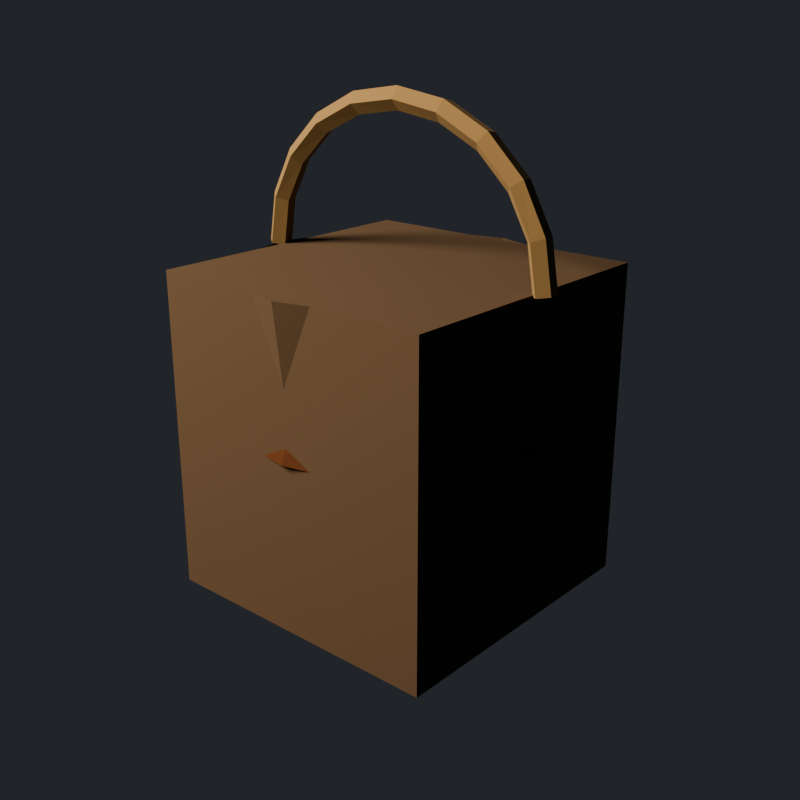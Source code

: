 # Source: homestead_bucket.blend  (saved by Blender 5.4.6; exported with 4.5.12 LTS)
import bpy
from mathutils import Matrix  # noqa: F401  (used for matrix-valued properties, if any)

bpy.ops.wm.read_factory_settings(use_empty=True)
scene = bpy.context.scene
scene.name = 'HomesteadBucketAsset'

# ---- collections
col_stubby_homesteadbucket = bpy.data.collections.new('STUBBY_HomesteadBucket'); scene.collection.children.link(col_stubby_homesteadbucket)

# ---- materials (node trees are filled in below, after node groups)
mat_homesteadbucket_timber = bpy.data.materials.new('HomesteadBucket_Timber')
mat_homesteadbucket_timber.diffuse_color = (0.1022, 0.06848, 0.04231, 1.0)
mat_homesteadbucket_soil = bpy.data.materials.new('HomesteadBucket_Soil')
mat_homesteadbucket_soil.diffuse_color = (0.02956, 0.01521, 0.008023, 1.0)
mat_homesteadbucket_rustiron = bpy.data.materials.new('HomesteadBucket_RustIron')
mat_homesteadbucket_rustiron.diffuse_color = (0.1119, 0.04231, 0.016, 1.0)
mat_homesteadbucket_rope = bpy.data.materials.new('HomesteadBucket_Rope')
mat_homesteadbucket_rope.diffuse_color = (0.2542, 0.1779, 0.08438, 1.0)

# ---- material node trees
mat_homesteadbucket_timber.use_nodes = True; mat_homesteadbucket_timber.node_tree.nodes.clear()
_N = mat_homesteadbucket_timber.node_tree.nodes; _L = mat_homesteadbucket_timber.node_tree.links
n0 = _N.new('ShaderNodeBsdfPrincipled'); n0.name = 'Principled BSDF'; n0.location = (-200, 100)
n0.inputs[0].default_value = (0.1022, 0.06848, 0.04231, 1.0)
n0.inputs[2].default_value = 0.9
n0.inputs[10].default_value = 0.005
n1 = _N.new('ShaderNodeOutputMaterial'); n1.name = 'Material Output'; n1.location = (200, 100)
_L.new(n0.outputs[0], n1.inputs[0])
n1.is_active_output = True
mat_homesteadbucket_soil.use_nodes = True; mat_homesteadbucket_soil.node_tree.nodes.clear()
_N = mat_homesteadbucket_soil.node_tree.nodes; _L = mat_homesteadbucket_soil.node_tree.links
n0 = _N.new('ShaderNodeBsdfPrincipled'); n0.name = 'Principled BSDF'; n0.location = (-200, 100)
n0.inputs[0].default_value = (0.02956, 0.01521, 0.008023, 1.0)
n0.inputs[2].default_value = 1.0
n0.inputs[10].default_value = 0.005
n1 = _N.new('ShaderNodeOutputMaterial'); n1.name = 'Material Output'; n1.location = (200, 100)
_L.new(n0.outputs[0], n1.inputs[0])
n1.is_active_output = True
mat_homesteadbucket_rustiron.use_nodes = True; mat_homesteadbucket_rustiron.node_tree.nodes.clear()
_N = mat_homesteadbucket_rustiron.node_tree.nodes; _L = mat_homesteadbucket_rustiron.node_tree.links
n0 = _N.new('ShaderNodeBsdfPrincipled'); n0.name = 'Principled BSDF'; n0.location = (-200, 100)
n0.inputs[0].default_value = (0.1119, 0.04231, 0.016, 1.0)
n0.inputs[1].default_value = 0.5
n0.inputs[2].default_value = 0.85
n0.inputs[10].default_value = 0.005
n1 = _N.new('ShaderNodeOutputMaterial'); n1.name = 'Material Output'; n1.location = (200, 100)
_L.new(n0.outputs[0], n1.inputs[0])
n1.is_active_output = True
mat_homesteadbucket_rope.use_nodes = True; mat_homesteadbucket_rope.node_tree.nodes.clear()
_N = mat_homesteadbucket_rope.node_tree.nodes; _L = mat_homesteadbucket_rope.node_tree.links
n0 = _N.new('ShaderNodeBsdfPrincipled'); n0.name = 'Principled BSDF'; n0.location = (-200, 100)
n0.inputs[0].default_value = (0.2542, 0.1779, 0.08438, 1.0)
n0.inputs[2].default_value = 1.0
n0.inputs[10].default_value = 0.005
n1 = _N.new('ShaderNodeOutputMaterial'); n1.name = 'Material Output'; n1.location = (200, 100)
_L.new(n0.outputs[0], n1.inputs[0])
n1.is_active_output = True

# ---- world
world_homesteadbucket_previewworld = bpy.data.worlds.new('HomesteadBucket_PreviewWorld'); scene.world = world_homesteadbucket_previewworld
world_homesteadbucket_previewworld.use_nodes = True; world_homesteadbucket_previewworld.node_tree.nodes.clear()
_N = world_homesteadbucket_previewworld.node_tree.nodes; _L = world_homesteadbucket_previewworld.node_tree.links
n0 = _N.new('ShaderNodeBackground'); n0.name = 'Background'; n0.location = (-200, 100)
n0.inputs[0].default_value = (0.05, 0.055, 0.065, 1.0)
n0.inputs[1].default_value = 0.6
n1 = _N.new('ShaderNodeOutputWorld'); n1.name = 'World Output'; n1.location = (200, 100)
_L.new(n0.outputs[0], n1.inputs[0])
n1.is_active_output = True
world_homesteadbucket_previewworld.sun_shadow_jitter_overblur = 0.0

# ---- cameras
cam_homesteadbucket_previewcamera = bpy.data.cameras.new('HomesteadBucket_PreviewCamera')

# ---- lights
light_homesteadbucket_previewkey = bpy.data.lights.new('HomesteadBucket_PreviewKey', 'AREA')
light_homesteadbucket_previewkey.color = (1.0, 0.82, 0.62)
light_homesteadbucket_previewkey.energy = 180.0
light_homesteadbucket_previewkey.size = 1.2

# ---- meshes
me_homesteadbucket_staves = bpy.data.meshes.new('HomesteadBucket_Staves')
me_homesteadbucket_staves.from_pydata([(0.13, 0.0, 0.0), (0.1126, 0.065, 0.0), (0.065, 0.1126, 0.0), (7.96e-18, 0.13, 0.0), (-0.065, 0.1126, 0.0), (-0.1126, 0.065, 0.0), (-0.13, 1.592e-17, 0.0), (-0.1126, -0.065, 0.0), (-0.065, -0.1126, 0.0), (-2.388e-17, -0.13, 0.0), (0.065, -0.1126, 0.0), (0.1126, -0.065, 0.0), (0.1367, 0.0, 0.05667), (0.1184, 0.06833, 0.05667), (0.06833, 0.1184, 0.05667), (8.368e-18, 0.1367, 0.05667), (-0.06833, 0.1184, 0.05667), (-0.1184, 0.06833, 0.05667), (-0.1367, 1.674e-17, 0.05667), (-0.1184, -0.06833, 0.05667), (-0.06833, -0.1184, 0.05667), (-2.511e-17, -0.1367, 0.05667), (0.06833, -0.1184, 0.05667), (0.1184, -0.06833, 0.05667), (0.1433, 0.0, 0.1133), (0.1241, 0.07167, 0.1133), (0.07167, 0.1241, 0.1133), (8.777e-18, 0.1433, 0.1133), (-0.07167, 0.1241, 0.1133), (-0.1241, 0.07167, 0.1133), (-0.1433, 1.755e-17, 0.1133), (-0.1241, -0.07167, 0.1133), (-0.07167, -0.1241, 0.1133), (-2.633e-17, -0.1433, 0.1133), (0.07167, -0.1241, 0.1133), (0.1241, -0.07167, 0.1133), (0.15, 0.0, 0.17), (0.1299, 0.075, 0.17), (0.075, 0.1299, 0.17), (9.185e-18, 0.15, 0.17), (-0.075, 0.1299, 0.17), (-0.1299, 0.075, 0.17), (-0.15, 1.837e-17, 0.17), (-0.1299, -0.075, 0.17), (-0.075, -0.1299, 0.17), (-2.755e-17, -0.15, 0.17), (0.075, -0.1299, 0.17), (0.1299, -0.075, 0.17), (0.1567, 0.0, 0.2267), (0.1357, 0.07833, 0.2267), (0.07833, 0.1357, 0.2267), (9.593e-18, 0.1567, 0.2267), (-0.07833, 0.1357, 0.2267), (-0.1357, 0.07833, 0.2267), (-0.1567, 1.919e-17, 0.2267), (-0.1357, -0.07833, 0.2267), (-0.07833, -0.1357, 0.2267), (-2.878e-17, -0.1567, 0.2267), (0.07833, -0.1357, 0.2267), (0.1357, -0.07833, 0.2267), (0.1633, 0.0, 0.2833), (0.1415, 0.08167, 0.2833), (0.08167, 0.1415, 0.2833), (1e-17, 0.1633, 0.2833), (-0.08167, 0.1415, 0.2833), (-0.1415, 0.08167, 0.2833), (-0.1633, 2e-17, 0.2833), (-0.1415, -0.08167, 0.2833), (-0.08167, -0.1415, 0.2833), (-3e-17, -0.1633, 0.2833), (0.08167, -0.1415, 0.2833), (0.1415, -0.08167, 0.2833), (0.17, 0.0, 0.34), (0.1472, 0.085, 0.34), (0.085, 0.1472, 0.34), (1.041e-17, 0.17, 0.34), (-0.085, 0.1472, 0.34), (-0.1472, 0.085, 0.34), (-0.17, 2.082e-17, 0.34), (-0.1472, -0.085, 0.34), (-0.085, -0.1472, 0.34), (-3.123e-17, -0.17, 0.34), (0.085, -0.1472, 0.34), (0.1472, -0.085, 0.34)], [], [(0, 1, 13, 12), (1, 2, 14, 13), (2, 3, 15, 14), (3, 4, 16, 15), (4, 5, 17, 16), (5, 6, 18, 17), (6, 7, 19, 18), (7, 8, 20, 19), (8, 9, 21, 20), (9, 10, 22, 21), (10, 11, 23, 22), (11, 0, 12, 23), (12, 13, 25, 24), (13, 14, 26, 25), (14, 15, 27, 26), (15, 16, 28, 27), (16, 17, 29, 28), (17, 18, 30, 29), (18, 19, 31, 30), (19, 20, 32, 31), (20, 21, 33, 32), (21, 22, 34, 33), (22, 23, 35, 34), (23, 12, 24, 35), (24, 25, 37, 36), (25, 26, 38, 37), (26, 27, 39, 38), (27, 28, 40, 39), (28, 29, 41, 40), (29, 30, 42, 41), (30, 31, 43, 42), (31, 32, 44, 43), (32, 33, 45, 44), (33, 34, 46, 45), (34, 35, 47, 46), (35, 24, 36, 47), (36, 37, 49, 48), (37, 38, 50, 49), (38, 39, 51, 50), (39, 40, 52, 51), (40, 41, 53, 52), (41, 42, 54, 53), (42, 43, 55, 54), (43, 44, 56, 55), (44, 45, 57, 56), (45, 46, 58, 57), (46, 47, 59, 58), (47, 36, 48, 59), (48, 49, 61, 60), (49, 50, 62, 61), (50, 51, 63, 62), (51, 52, 64, 63), (52, 53, 65, 64), (53, 54, 66, 65), (54, 55, 67, 66), (55, 56, 68, 67), (56, 57, 69, 68), (57, 58, 70, 69), (58, 59, 71, 70), (59, 48, 60, 71), (60, 61, 73, 72), (61, 62, 74, 73), (62, 63, 75, 74), (63, 64, 76, 75), (64, 65, 77, 76), (65, 66, 78, 77), (66, 67, 79, 78), (67, 68, 80, 79), (68, 69, 81, 80), (69, 70, 82, 81), (70, 71, 83, 82), (71, 60, 72, 83), (11, 10, 9, 8, 7, 6, 5, 4, 3, 2, 1, 0)])
me_homesteadbucket_staves.materials.append(mat_homesteadbucket_timber)
me_homesteadbucket_staves.update()
me_homesteadbucket_contents = bpy.data.meshes.new('HomesteadBucket_Contents')
me_homesteadbucket_contents.from_pydata([(0.155, 0.0, 0.28), (0.1342, 0.0775, 0.28), (0.0775, 0.1342, 0.28), (9.491e-18, 0.155, 0.28), (-0.0775, 0.1342, 0.28), (-0.1342, 0.0775, 0.28), (-0.155, 1.898e-17, 0.28), (-0.1342, -0.0775, 0.28), (-0.0775, -0.1342, 0.28), (-2.847e-17, -0.155, 0.28), (0.0775, -0.1342, 0.28), (0.1342, -0.0775, 0.28)], [], [(0, 1, 2, 3, 4, 5, 6, 7, 8, 9, 10, 11)])
me_homesteadbucket_contents.materials.append(mat_homesteadbucket_soil)
me_homesteadbucket_contents.update()
me_homesteadbucket_hoop = bpy.data.meshes.new('HomesteadBucket_Hoop')
me_homesteadbucket_hoop.from_pydata([(0.1634, 0.001671, 0.1954), (0.1632, 0.001639, 0.1784), (0.1466, -0.001671, 0.1786), (0.1468, -0.001639, 0.1956), (0.151, 0.06256, 0.1955), (0.151, 0.06256, 0.1785), (0.1354, 0.05607, 0.1785), (0.1354, 0.05607, 0.1955), (0.1154, 0.1154, 0.1958), (0.1158, 0.1158, 0.1789), (0.1038, 0.1038, 0.1782), (0.1034, 0.1034, 0.1951), (0.0623, 0.1504, 0.1961), (0.06281, 0.1516, 0.1792), (0.05633, 0.136, 0.1779), (0.05582, 0.1348, 0.1948), (9.491e-18, 0.1624, 0.1964), (9.491e-18, 0.1644, 0.1796), (9.491e-18, 0.1476, 0.1776), (9.491e-18, 0.1456, 0.1944), (-0.06202, 0.1497, 0.1967), (-0.06303, 0.1522, 0.1799), (-0.05661, 0.1367, 0.1773), (-0.0556, 0.1342, 0.1941), (-0.1143, 0.1143, 0.197), (-0.1166, 0.1166, 0.1803), (-0.1049, 0.1049, 0.177), (-0.1026, 0.1026, 0.1937), (-0.1491, 0.06174, 0.1972), (-0.1526, 0.06322, 0.1807), (-0.1373, 0.05689, 0.1768), (-0.1338, 0.05542, 0.1933), (-0.161, 1.898e-17, 0.1974), (-0.1654, 1.898e-17, 0.181), (-0.149, 1.898e-17, 0.1766), (-0.1446, 1.898e-17, 0.193), (-0.1484, -0.06147, 0.1976), (-0.153, -0.06337, 0.1814), (-0.138, -0.05716, 0.1764), (-0.1334, -0.05526, 0.1926), (-0.1133, -0.1133, 0.1978), (-0.1172, -0.1172, 0.1817), (-0.1059, -0.1059, 0.1762), (-0.102, -0.102, 0.1923), (-0.06121, -0.1478, 0.1979), (-0.0635, -0.1533, 0.182), (-0.05742, -0.1386, 0.1761), (-0.05513, -0.1331, 0.192), (-2.847e-17, -0.1596, 0.1981), (-2.847e-17, -0.1661, 0.1824), (-2.847e-17, -0.1504, 0.1759), (-2.847e-17, -0.1439, 0.1916), (0.06097, -0.1472, 0.1982), (0.0636, -0.1535, 0.1827), (0.05766, -0.1392, 0.1758), (0.05503, -0.1329, 0.1913), (0.1125, -0.1125, 0.1983), (0.1176, -0.1176, 0.183), (0.1067, -0.1067, 0.1757), (0.1016, -0.1016, 0.191), (0.1467, -0.06076, 0.1984), (0.1537, -0.06368, 0.1832), (0.1397, -0.05788, 0.1756), (0.1327, -0.05496, 0.1908), (0.1586, -0.000721, 0.1984), (0.1662, -0.002227, 0.1833), (0.1514, 0.000721, 0.1756), (0.1438, 0.002227, 0.1907)], [], [(0, 1, 5, 4), (1, 2, 6, 5), (2, 3, 7, 6), (3, 0, 4, 7), (4, 5, 9, 8), (5, 6, 10, 9), (6, 7, 11, 10), (7, 4, 8, 11), (8, 9, 13, 12), (9, 10, 14, 13), (10, 11, 15, 14), (11, 8, 12, 15), (12, 13, 17, 16), (13, 14, 18, 17), (14, 15, 19, 18), (15, 12, 16, 19), (16, 17, 21, 20), (17, 18, 22, 21), (18, 19, 23, 22), (19, 16, 20, 23), (20, 21, 25, 24), (21, 22, 26, 25), (22, 23, 27, 26), (23, 20, 24, 27), (24, 25, 29, 28), (25, 26, 30, 29), (26, 27, 31, 30), (27, 24, 28, 31), (28, 29, 33, 32), (29, 30, 34, 33), (30, 31, 35, 34), (31, 28, 32, 35), (32, 33, 37, 36), (33, 34, 38, 37), (34, 35, 39, 38), (35, 32, 36, 39), (36, 37, 41, 40), (37, 38, 42, 41), (38, 39, 43, 42), (39, 36, 40, 43), (40, 41, 45, 44), (41, 42, 46, 45), (42, 43, 47, 46), (43, 40, 44, 47), (44, 45, 49, 48), (45, 46, 50, 49), (46, 47, 51, 50), (47, 44, 48, 51), (48, 49, 53, 52), (49, 50, 54, 53), (50, 51, 55, 54), (51, 48, 52, 55), (52, 53, 57, 56), (53, 54, 58, 57), (54, 55, 59, 58), (55, 52, 56, 59), (56, 57, 61, 60), (57, 58, 62, 61), (58, 59, 63, 62), (59, 56, 60, 63), (60, 61, 65, 64), (61, 62, 66, 65), (62, 63, 67, 66), (63, 60, 64, 67)])
me_homesteadbucket_hoop.materials.append(mat_homesteadbucket_rustiron)
me_homesteadbucket_hoop.update()
me_homesteadbucket_handle = bpy.data.meshes.new('HomesteadBucket_Handle')
me_homesteadbucket_handle.from_pydata([(0.1784, 0.008426, 0.3414), (0.1647, 0.01073, 0.3391), (0.1583, -0.001794, 0.338), (0.1681, -0.01184, 0.3397), (0.1805, -0.005522, 0.3418), (0.1697, 0.008485, 0.3922), (0.1565, 0.01069, 0.3877), (0.1505, -0.001876, 0.3856), (0.1599, -0.01185, 0.3888), (0.1718, -0.005449, 0.3929), (0.1441, 0.008709, 0.4391), (0.133, 0.01054, 0.4305), (0.1282, -0.002194, 0.4268), (0.1363, -0.0119, 0.4331), (0.1461, -0.00516, 0.4407), (0.1045, 0.008912, 0.4761), (0.09654, 0.0104, 0.4645), (0.0933, -0.002487, 0.4598), (0.09921, -0.01193, 0.4684), (0.1061, -0.004888, 0.4785), (0.05482, 0.009096, 0.4997), (0.05071, 0.01025, 0.4862), (0.04912, -0.002758, 0.481), (0.05224, -0.01196, 0.4912), (0.05577, -0.004633, 0.5028), (1.041e-17, 0.009266, 0.5076), (1.041e-17, 0.01012, 0.4935), (1.041e-17, -0.003015, 0.4884), (1.041e-17, -0.01198, 0.4993), (1.041e-17, -0.004388, 0.5112), (-0.0547, 0.00943, 0.4993), (-0.05058, 0.009972, 0.4858), (-0.04916, -0.003267, 0.4811), (-0.0524, -0.01199, 0.4917), (-0.05583, -0.004144, 0.5029), (-0.104, 0.009595, 0.4754), (-0.09603, 0.009819, 0.4637), (-0.09345, -0.003527, 0.46), (-0.09982, -0.012, 0.4693), (-0.1063, -0.003889, 0.4788), (-0.1431, 0.009764, 0.4383), (-0.1319, 0.009652, 0.4297), (-0.1285, -0.003799, 0.4271), (-0.1376, -0.012, 0.4341), (-0.1466, -0.003617, 0.441), (-0.168, 0.009937, 0.3916), (-0.1547, 0.009469, 0.387), (-0.151, -0.004085, 0.3858), (-0.1621, -0.01199, 0.3896), (-0.1726, -0.003328, 0.3932), (-0.1766, 0.00998, 0.3411), (-0.1627, 0.009422, 0.3388), (-0.1589, -0.004157, 0.3381), (-0.1705, -0.01199, 0.3401), (-0.1814, -0.003254, 0.3419)], [], [(0, 1, 6, 5), (1, 2, 7, 6), (2, 3, 8, 7), (3, 4, 9, 8), (4, 0, 5, 9), (5, 6, 11, 10), (6, 7, 12, 11), (7, 8, 13, 12), (8, 9, 14, 13), (9, 5, 10, 14), (10, 11, 16, 15), (11, 12, 17, 16), (12, 13, 18, 17), (13, 14, 19, 18), (14, 10, 15, 19), (15, 16, 21, 20), (16, 17, 22, 21), (17, 18, 23, 22), (18, 19, 24, 23), (19, 15, 20, 24), (20, 21, 26, 25), (21, 22, 27, 26), (22, 23, 28, 27), (23, 24, 29, 28), (24, 20, 25, 29), (25, 26, 31, 30), (26, 27, 32, 31), (27, 28, 33, 32), (28, 29, 34, 33), (29, 25, 30, 34), (30, 31, 36, 35), (31, 32, 37, 36), (32, 33, 38, 37), (33, 34, 39, 38), (34, 30, 35, 39), (35, 36, 41, 40), (36, 37, 42, 41), (37, 38, 43, 42), (38, 39, 44, 43), (39, 35, 40, 44), (40, 41, 46, 45), (41, 42, 47, 46), (42, 43, 48, 47), (43, 44, 49, 48), (44, 40, 45, 49), (45, 46, 51, 50), (46, 47, 52, 51), (47, 48, 53, 52), (48, 49, 54, 53), (49, 45, 50, 54), (4, 3, 2, 1, 0), (50, 51, 52, 53, 54)])
me_homesteadbucket_handle.materials.append(mat_homesteadbucket_rope)
me_homesteadbucket_handle.update()
me_homesteadbucket_far = bpy.data.meshes.new('HomesteadBucket_Far')
me_homesteadbucket_far.from_pydata([(-0.16, -0.16, -0.17), (-0.16, -0.16, 0.17), (-0.16, 0.16, -0.17), (-0.16, 0.16, 0.17), (0.16, -0.16, -0.17), (0.16, -0.16, 0.17), (0.16, 0.16, -0.17), (0.16, 0.16, 0.17)], [], [(0, 1, 3, 2), (2, 3, 7, 6), (6, 7, 5, 4), (4, 5, 1, 0), (2, 6, 4, 0), (7, 3, 1, 5)])
me_homesteadbucket_far.materials.append(mat_homesteadbucket_timber)
me_homesteadbucket_far.update()

# ---- objects
ob_homesteadbucket_previewkey = bpy.data.objects.new('HomesteadBucket_PreviewKey', light_homesteadbucket_previewkey)
ob_homesteadbucket_previewcamera = bpy.data.objects.new('HomesteadBucket_PreviewCamera', cam_homesteadbucket_previewcamera)
ob_homesteadbucket_root = bpy.data.objects.new('HomesteadBucket_Root', None)
ob_homesteadbucket_staves = bpy.data.objects.new('HomesteadBucket_Staves', me_homesteadbucket_staves)
ob_homesteadbucket_contents = bpy.data.objects.new('HomesteadBucket_Contents', me_homesteadbucket_contents)
ob_homesteadbucket_hoop = bpy.data.objects.new('HomesteadBucket_Hoop', me_homesteadbucket_hoop)
ob_homesteadbucket_handle = bpy.data.objects.new('HomesteadBucket_Handle', me_homesteadbucket_handle)
ob_homesteadbucket_far = bpy.data.objects.new('HomesteadBucket_Far', me_homesteadbucket_far)
ob_homestead_bucket_lod0 = bpy.data.objects.new('homestead_bucket_LOD0', None)
ob_homestead_bucket_lod1 = bpy.data.objects.new('homestead_bucket_LOD1', None)

# ---- transforms, parenting, visibility, modifiers, constraints
ob_homesteadbucket_previewkey.location = (-1.4, -1.9, 2.1)
ob_homesteadbucket_previewkey.rotation_euler = (1.067, 2.741e-08, -0.635)
ob_homesteadbucket_previewcamera.location = (0.7, -0.8, 0.6)
ob_homesteadbucket_previewcamera.rotation_euler = (1.211, -5.238e-08, 0.7188)
ob_homesteadbucket_root.location = (0.0, 0.0, 0.0)
ob_homesteadbucket_staves.parent = ob_homestead_bucket_lod0
ob_homesteadbucket_staves.location = (0.0, 0.0, 0.0)
ob_homesteadbucket_contents.parent = ob_homestead_bucket_lod0
ob_homesteadbucket_contents.location = (0.0, 0.0, 0.0)
ob_homesteadbucket_hoop.parent = ob_homestead_bucket_lod0
ob_homesteadbucket_hoop.location = (0.0, 0.0, 0.0)
ob_homesteadbucket_handle.parent = ob_homestead_bucket_lod0
ob_homesteadbucket_handle.location = (0.0, 0.0, 0.0)
ob_homesteadbucket_far.parent = ob_homestead_bucket_lod1
ob_homesteadbucket_far.location = (0.0, 0.0, 0.17)
ob_homestead_bucket_lod0.parent = ob_homesteadbucket_root
ob_homestead_bucket_lod0.location = (0.0, 0.0, 0.0)
ob_homestead_bucket_lod1.parent = ob_homesteadbucket_root
ob_homestead_bucket_lod1.location = (0.0, 0.0, 0.0)

# ---- collection membership
scene.collection.objects.link(ob_homesteadbucket_previewkey)
scene.collection.objects.link(ob_homesteadbucket_previewcamera)
col_stubby_homesteadbucket.objects.link(ob_homesteadbucket_root)
col_stubby_homesteadbucket.objects.link(ob_homesteadbucket_staves)
col_stubby_homesteadbucket.objects.link(ob_homesteadbucket_contents)
col_stubby_homesteadbucket.objects.link(ob_homesteadbucket_hoop)
col_stubby_homesteadbucket.objects.link(ob_homesteadbucket_handle)
col_stubby_homesteadbucket.objects.link(ob_homesteadbucket_far)
col_stubby_homesteadbucket.objects.link(ob_homestead_bucket_lod0)
col_stubby_homesteadbucket.objects.link(ob_homestead_bucket_lod1)

# ---- scene / render settings (as saved in the file)
scene.camera = ob_homesteadbucket_previewcamera
scene.frame_start = 1; scene.frame_end = 250; scene.frame_set(1)
scene.render.engine = 'CYCLES'
scene.render.image_settings.exr_codec = 'NONE'
scene.render.resolution_x = 768
scene.render.resolution_y = 768
scene.render.use_bake_clear = False
scene.render.bake_margin = 0
scene.render.bake_bias = 0.0
scene.render.bake_samples = 0
scene.render.simplify_subdivision_render = 0
scene.render.simplify_child_particles_render = 0.0
scene.render.compositor_device = 'GPU'
scene.cycles.samples = 48
scene.eevee.use_volume_custom_range = False
scene.eevee.gtao_distance = 0.0
scene.eevee.use_fast_gi = False
scene.eevee.fast_gi_thickness_near = 0.1
scene.eevee.fast_gi_thickness_far = 0.0
scene.eevee.ray_tracing_options.screen_trace_thickness = 0.1
scene.view_settings.look = 'AgX - Medium High Contrast'
bpy.context.view_layer.update()
